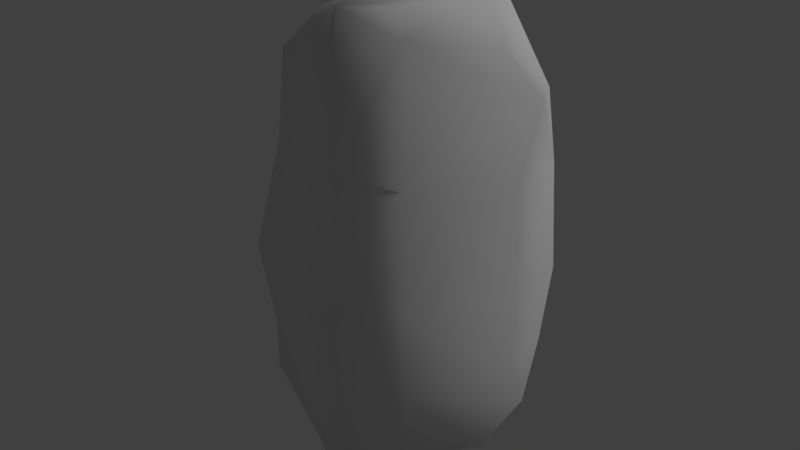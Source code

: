 # Source: bloco_pedra.blend  (saved by Blender 2.79.0; exported with 4.5.12 LTS)
import bpy
from mathutils import Matrix  # noqa: F401  (used for matrix-valued properties, if any)

bpy.ops.wm.read_factory_settings(use_empty=True)
scene = bpy.context.scene
scene.name = 'Scene'

# ---- collections
col_collection_1 = bpy.data.collections.new('Collection 1'); scene.collection.children.link(col_collection_1)

# ---- materials (node trees are filled in below, after node groups)
mat_stones = bpy.data.materials.new('stones')
mat_stones.alpha_threshold = 0.0
mat_stones.use_transparent_shadow = False
mat_stones.roughness = 0.5
mat_stones.specular_intensity = 0.07009

# ---- material node trees

# ---- world
world_world = bpy.data.worlds.new('World'); scene.world = world_world
world_world.color = (0.05088, 0.05088, 0.05088)
world_world.use_sun_shadow = False
world_world.sun_shadow_jitter_overblur = 0.0
world_world.cycles.sampling_method = 'MANUAL'

# ---- lights
light_hemi = bpy.data.lights.new('Hemi', 'SUN')
light_hemi.transmission_factor = 0.0
light_hemi.angle = 0.1993
light_hemi.energy = 1.0
light_hemi.shadow_buffer_clip_start = 0.5
light_hemi.shadow_soft_size = 0.1
light_hemi.shadow_cascade_max_distance = 1000.0

# ---- meshes
me_pedra = bpy.data.meshes.new('pedra')
me_pedra.from_pydata([(-0.5069, 0.2752, -0.1831), (0.193, 0.4941, -0.1864), (0.7269, 0.08421, -0.1749), (-0.5268, -0.7203, -0.1591), (0.7492, -0.2636, -0.1665), (0.5119, -0.7908, -0.1544), (0.2253, -0.9982, -0.1503), (-0.7063, -0.3703, -0.1681), (0.2824, 0.05379, 1.33), (0.4013, -0.704, 0.4155), (0.1304, -0.8349, 0.4616), (0.09903, -0.7651, 1.208), (-0.5343, -0.5246, 0.3788), (-0.6557, -0.277, 0.3776), (0.673, 0.1134, 0.3672), (0.6793, -0.1769, 0.3778), (-0.4144, 0.314, 0.4213), (0.1417, 0.4813, 0.4208), (0.01968, 0.3163, 1.208), (-0.2357, 0.2563, 1.097), (0.7104, -0.07108, 0.7368), (0.668, 0.03601, 0.7624), (0.4484, -0.1965, 1.208), (0.5969, -0.2337, 1.001), (0.3786, -0.6592, 1.088), (0.2581, -0.6535, 1.208), (-0.603, -0.3197, 0.8007), (-0.2484, -0.09816, 1.091), (-0.2371, -0.4921, 1.097), (-0.5669, -0.4393, 0.8098), (0.2607, -0.07181, -1.419), (0.4903, -0.7773, -0.607), (0.2301, -0.937, -0.6347), (0.1721, -0.9051, -1.218), (-0.4551, -0.6877, -0.5926), (-0.5978, -0.4534, -0.6037), (0.6825, 0.06309, -0.6104), (0.716, -0.2245, -0.6042), (-0.4175, 0.1573, -0.6621), (0.1188, 0.3746, -0.6678), (-0.01779, 0.1656, -1.419), (-0.2637, 0.07698, -1.419), (0.7264, -0.13, -0.8674), (0.6709, -0.02943, -0.891), (0.4484, -0.3043, -1.218), (0.6148, -0.3151, -1.092), (0.45, -0.7602, -1.03), (0.3112, -0.7797, -1.218), (-0.5489, -0.5283, -0.905), (-0.2479, -0.2833, -1.419), (-0.1941, -0.6741, -1.218), (-0.5003, -0.6432, -0.9056)], [], [(9, 10, 6, 5), (10, 12, 3, 6), (12, 13, 7, 3), (17, 14, 2, 1), (13, 16, 0, 7), (37, 31, 46, 45, 42), (39, 36, 43, 30, 40), (31, 32, 33, 47, 46), (9, 24, 25, 11, 10), (35, 7, 0, 38), (39, 1, 2, 36), (34, 3, 7, 35), (32, 6, 3, 34), (31, 5, 6, 32), (17, 18, 8, 21, 14), (15, 20, 23, 24, 9), (22, 23, 20, 21, 8), (10, 11, 28, 29, 12), (13, 26, 27, 19, 16), (18, 17, 16, 19), (20, 15, 14, 21), (22, 25, 24, 23), (26, 13, 12, 29), (28, 27, 26, 29), (18, 19, 27, 8), (8, 27, 28, 11, 25, 22), (14, 15, 4, 2), (16, 17, 1, 0), (15, 9, 5, 4), (44, 30, 43, 42, 45), (32, 34, 51, 50, 33), (35, 38, 41, 49, 48), (40, 41, 38, 39), (42, 43, 36, 37), (44, 45, 46, 47), (48, 51, 34, 35), (50, 51, 48, 49), (40, 30, 49, 41), (30, 44, 47, 33, 50, 49), (36, 2, 4, 37), (38, 0, 1, 39), (37, 4, 5, 31)])
me_pedra.polygons.foreach_set('use_smooth', [True] * 42)
_uv = me_pedra.uv_layers.new(name='UVMap')
_uv.uv.foreach_set('vector', [0.2964, 0.6869, 0.3403, 0.7382, 0.2525, 0.8278, 0.1509, 0.6742, 0.3403, 0.7382, 0.736, 0.7156, 0.7352, 0.8469, 0.2525, 0.8278, 0.736, 0.7156, 0.7733, 0.694, 0.8835, 0.6903, 0.7352, 0.8469, 0.5772, 0.1806, 0.2975, 0.3181, 0.2125, 0.2291, 0.5512, 0.1002, 0.7733, 0.694, 0.8359, 0.369, 0.8942, 0.3175, 0.8835, 0.6903, 0.2719, 0.3834, 0.2964, 0.6869, 0.397, 0.6351, 0.3623, 0.4366, 0.3151, 0.3907, 0.5772, 0.1806, 0.2975, 0.3181, 0.3233, 0.3423, 0.4913, 0.4185, 0.6902, 0.3067, 0.2964, 0.6869, 0.3403, 0.7382, 0.5095, 0.618, 0.4915, 0.601, 0.397, 0.6351, 0.2964, 0.6869, 0.397, 0.6351, 0.4915, 0.601, 0.5095, 0.618, 0.3403, 0.7382, 0.7733, 0.694, 0.8835, 0.6903, 0.8942, 0.3175, 0.8359, 0.369, 0.5772, 0.1806, 0.5512, 0.1002, 0.2125, 0.2291, 0.2975, 0.3181, 0.736, 0.7156, 0.7352, 0.8469, 0.8835, 0.6903, 0.7733, 0.694, 0.3403, 0.7382, 0.2525, 0.8278, 0.7352, 0.8469, 0.736, 0.7156, 0.2964, 0.6869, 0.1509, 0.6742, 0.2525, 0.8278, 0.3403, 0.7382, 0.5772, 0.1806, 0.6902, 0.3067, 0.4913, 0.4185, 0.3233, 0.3423, 0.2975, 0.3181, 0.2719, 0.3834, 0.3151, 0.3907, 0.3623, 0.4366, 0.397, 0.6351, 0.2964, 0.6869, 0.4632, 0.4642, 0.3623, 0.4366, 0.3151, 0.3907, 0.3233, 0.3423, 0.4913, 0.4185, 0.3403, 0.7382, 0.5095, 0.618, 0.5852, 0.5766, 0.7376, 0.6656, 0.736, 0.7156, 0.7733, 0.694, 0.7571, 0.6479, 0.6521, 0.4932, 0.7052, 0.3287, 0.8359, 0.369, 0.6902, 0.3067, 0.5772, 0.1806, 0.8359, 0.369, 0.7052, 0.3287, 0.3151, 0.3907, 0.2719, 0.3834, 0.2975, 0.3181, 0.3233, 0.3423, 0.4632, 0.4642, 0.4915, 0.601, 0.397, 0.6351, 0.3623, 0.4366, 0.7571, 0.6479, 0.7733, 0.694, 0.736, 0.7156, 0.7376, 0.6656, 0.5852, 0.5766, 0.6521, 0.4932, 0.7571, 0.6479, 0.7376, 0.6656, 0.6902, 0.3067, 0.7052, 0.3287, 0.6521, 0.4932, 0.4913, 0.4185, 0.4913, 0.4185, 0.6521, 0.4932, 0.5852, 0.5766, 0.5095, 0.618, 0.4915, 0.601, 0.4632, 0.4642, 0.2975, 0.3181, 0.2719, 0.3834, 0.149, 0.3879, 0.2125, 0.2291, 0.8359, 0.369, 0.5772, 0.1806, 0.5512, 0.1002, 0.8942, 0.3175, 0.2719, 0.3834, 0.2964, 0.6869, 0.1509, 0.6742, 0.149, 0.3879, 0.4632, 0.4642, 0.4913, 0.4185, 0.3233, 0.3423, 0.3151, 0.3907, 0.3623, 0.4366, 0.3403, 0.7382, 0.736, 0.7156, 0.7376, 0.6656, 0.5852, 0.5766, 0.5095, 0.618, 0.7733, 0.694, 0.8359, 0.369, 0.7052, 0.3287, 0.6521, 0.4932, 0.7571, 0.6479, 0.6902, 0.3067, 0.7052, 0.3287, 0.8359, 0.369, 0.5772, 0.1806, 0.3151, 0.3907, 0.3233, 0.3423, 0.2975, 0.3181, 0.2719, 0.3834, 0.4632, 0.4642, 0.3623, 0.4366, 0.397, 0.6351, 0.4915, 0.601, 0.7571, 0.6479, 0.7376, 0.6656, 0.736, 0.7156, 0.7733, 0.694, 0.5852, 0.5766, 0.7376, 0.6656, 0.7571, 0.6479, 0.6521, 0.4932, 0.6902, 0.3067, 0.4913, 0.4185, 0.6521, 0.4932, 0.7052, 0.3287, 0.4913, 0.4185, 0.4632, 0.4642, 0.4915, 0.601, 0.5095, 0.618, 0.5852, 0.5766, 0.6521, 0.4932, 0.2975, 0.3181, 0.2125, 0.2291, 0.149, 0.3879, 0.2719, 0.3834, 0.8359, 0.369, 0.8942, 0.3175, 0.5512, 0.1002, 0.5772, 0.1806, 0.2719, 0.3834, 0.149, 0.3879, 0.1509, 0.6742, 0.2964, 0.6869])
me_pedra.materials.append(mat_stones)
me_pedra.use_remesh_preserve_volume = False
me_pedra.use_remesh_preserve_attributes = False
me_pedra.use_mirror_vertex_groups = False
me_pedra.update()

# ---- objects
ob_hemi = bpy.data.objects.new('Hemi', light_hemi)
ob_pedra = bpy.data.objects.new('pedra', me_pedra)

# ---- transforms, parenting, visibility, modifiers, constraints
ob_hemi.location = (0.0, 0.0, 0.0)
ob_hemi.rotation_euler = (-0.588, 0.4478, -0.281)
ob_hemi.hide_viewport = True
ob_hemi.lineart.crease_threshold = 0.0
ob_pedra.location = (0.0, 0.0, 0.0)
ob_pedra.lineart.crease_threshold = 0.0

# ---- collection membership
col_collection_1.objects.link(ob_hemi)
col_collection_1.objects.link(ob_pedra)

# ---- scene / render settings (as saved in the file)
scene.frame_start = 1; scene.frame_end = 250; scene.frame_set(1)
scene.render.engine = 'BLENDER_EEVEE_NEXT'
scene.render.resolution_percentage = 50
scene.render.dither_intensity = 0.0
scene.cycles.use_denoising = False
scene.cycles.samples = 128
scene.cycles.sampling_pattern = 'TABULATED_SOBOL'
scene.cycles.use_adaptive_sampling = False
scene.cycles.use_light_tree = False
scene.cycles.blur_glossy = 0.0
scene.cycles.sample_clamp_indirect = 0.0
scene.view_settings.view_transform = 'Standard'
bpy.context.view_layer.update()

# ---- added for rendering (the .blend has no active camera): camera
cam_auto = bpy.data.cameras.new('AutoCamera')
cam_auto.lens = 50.0
cam_auto.sensor_width = 36.0
cam_auto.clip_end = 1000.0
ob_auto_camera = bpy.data.objects.new('AutoCamera', cam_auto)
scene.collection.objects.link(ob_auto_camera)
ob_auto_camera.location = (3.21342, -4.08237, 2.50883)
ob_auto_camera.rotation_euler = (1.09748, -7.21219e-08, 0.694738)
scene.camera = ob_auto_camera
bpy.context.view_layer.update()
